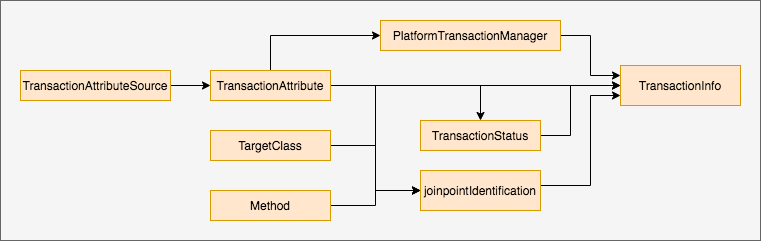

The diagram above was exported from draw.io. Its source (the exported page's mxGraphModel, read from the mxfile embedded in the PNG):
<mxGraphModel dx="904" dy="680" grid="1" gridSize="10" guides="1" tooltips="1" connect="1" arrows="1" fold="1" page="1" pageScale="1" pageWidth="850" pageHeight="1100" math="0" shadow="0">
  <root>
    <mxCell id="0" />
    <mxCell id="1" parent="0" />
    <mxCell id="Ewufl3kPcBHmOtt6zMkH-89" value="" style="rounded=0;whiteSpace=wrap;html=1;fontFamily=Helvetica;fontSize=10;fillColor=#f5f5f5;fontColor=#333333;strokeColor=#666666;" vertex="1" parent="1">
      <mxGeometry x="40" y="40" width="760" height="240" as="geometry" />
    </mxCell>
    <mxCell id="Ewufl3kPcBHmOtt6zMkH-43" style="edgeStyle=orthogonalEdgeStyle;rounded=0;orthogonalLoop=1;jettySize=auto;html=1;entryX=0;entryY=0.5;entryDx=0;entryDy=0;fontSize=10;" edge="1" parent="1" source="Ewufl3kPcBHmOtt6zMkH-1" target="Ewufl3kPcBHmOtt6zMkH-26">
      <mxGeometry relative="1" as="geometry" />
    </mxCell>
    <mxCell id="Ewufl3kPcBHmOtt6zMkH-1" value="Method" style="rounded=0;whiteSpace=wrap;html=1;fillColor=#ffe6cc;strokeColor=#d79b00;" vertex="1" parent="1">
      <mxGeometry x="250" y="230" width="120" height="30" as="geometry" />
    </mxCell>
    <mxCell id="Ewufl3kPcBHmOtt6zMkH-30" style="edgeStyle=orthogonalEdgeStyle;rounded=0;orthogonalLoop=1;jettySize=auto;html=1;entryX=0;entryY=0.25;entryDx=0;entryDy=0;fontSize=10;" edge="1" parent="1" source="Ewufl3kPcBHmOtt6zMkH-24" target="Ewufl3kPcBHmOtt6zMkH-29">
      <mxGeometry relative="1" as="geometry" />
    </mxCell>
    <mxCell id="Ewufl3kPcBHmOtt6zMkH-24" value="PlatformTransactionManager" style="rounded=0;whiteSpace=wrap;html=1;fillColor=#ffe6cc;strokeColor=#d79b00;" vertex="1" parent="1">
      <mxGeometry x="420" y="60" width="180" height="30" as="geometry" />
    </mxCell>
    <mxCell id="Ewufl3kPcBHmOtt6zMkH-31" style="edgeStyle=orthogonalEdgeStyle;rounded=0;orthogonalLoop=1;jettySize=auto;html=1;entryX=0;entryY=0.5;entryDx=0;entryDy=0;fontSize=10;" edge="1" parent="1" source="Ewufl3kPcBHmOtt6zMkH-25" target="Ewufl3kPcBHmOtt6zMkH-29">
      <mxGeometry relative="1" as="geometry" />
    </mxCell>
    <mxCell id="Ewufl3kPcBHmOtt6zMkH-37" style="edgeStyle=orthogonalEdgeStyle;rounded=0;orthogonalLoop=1;jettySize=auto;html=1;entryX=0;entryY=0.5;entryDx=0;entryDy=0;fontSize=10;" edge="1" parent="1" source="Ewufl3kPcBHmOtt6zMkH-25" target="Ewufl3kPcBHmOtt6zMkH-24">
      <mxGeometry relative="1" as="geometry">
        <Array as="points">
          <mxPoint x="310" y="75" />
        </Array>
      </mxGeometry>
    </mxCell>
    <mxCell id="Ewufl3kPcBHmOtt6zMkH-46" style="edgeStyle=orthogonalEdgeStyle;rounded=0;orthogonalLoop=1;jettySize=auto;html=1;entryX=0;entryY=0.5;entryDx=0;entryDy=0;fontSize=10;" edge="1" parent="1" source="Ewufl3kPcBHmOtt6zMkH-25" target="Ewufl3kPcBHmOtt6zMkH-26">
      <mxGeometry relative="1" as="geometry" />
    </mxCell>
    <mxCell id="Ewufl3kPcBHmOtt6zMkH-47" style="edgeStyle=orthogonalEdgeStyle;rounded=0;orthogonalLoop=1;jettySize=auto;html=1;fontSize=10;" edge="1" parent="1" source="Ewufl3kPcBHmOtt6zMkH-25" target="Ewufl3kPcBHmOtt6zMkH-27">
      <mxGeometry relative="1" as="geometry" />
    </mxCell>
    <mxCell id="Ewufl3kPcBHmOtt6zMkH-25" value="TransactionAttribute" style="rounded=0;whiteSpace=wrap;html=1;fillColor=#ffe6cc;strokeColor=#d79b00;" vertex="1" parent="1">
      <mxGeometry x="250" y="110" width="120" height="30" as="geometry" />
    </mxCell>
    <mxCell id="Ewufl3kPcBHmOtt6zMkH-33" style="edgeStyle=orthogonalEdgeStyle;rounded=0;orthogonalLoop=1;jettySize=auto;html=1;entryX=0;entryY=0.75;entryDx=0;entryDy=0;fontSize=10;" edge="1" parent="1" source="Ewufl3kPcBHmOtt6zMkH-26" target="Ewufl3kPcBHmOtt6zMkH-29">
      <mxGeometry relative="1" as="geometry">
        <Array as="points">
          <mxPoint x="630" y="225" />
        </Array>
      </mxGeometry>
    </mxCell>
    <mxCell id="Ewufl3kPcBHmOtt6zMkH-26" value="joinpointIdentification" style="rounded=0;whiteSpace=wrap;html=1;fillColor=#ffe6cc;strokeColor=#d79b00;" vertex="1" parent="1">
      <mxGeometry x="460" y="210" width="120" height="40" as="geometry" />
    </mxCell>
    <mxCell id="Ewufl3kPcBHmOtt6zMkH-32" style="edgeStyle=orthogonalEdgeStyle;rounded=0;orthogonalLoop=1;jettySize=auto;html=1;entryX=0;entryY=0.5;entryDx=0;entryDy=0;fontSize=10;exitX=1;exitY=0.25;exitDx=0;exitDy=0;" edge="1" parent="1" source="Ewufl3kPcBHmOtt6zMkH-27" target="Ewufl3kPcBHmOtt6zMkH-29">
      <mxGeometry relative="1" as="geometry">
        <Array as="points">
          <mxPoint x="580" y="175" />
          <mxPoint x="610" y="175" />
          <mxPoint x="610" y="125" />
        </Array>
      </mxGeometry>
    </mxCell>
    <mxCell id="Ewufl3kPcBHmOtt6zMkH-27" value="TransactionStatus" style="rounded=0;whiteSpace=wrap;html=1;fillColor=#ffe6cc;strokeColor=#d79b00;" vertex="1" parent="1">
      <mxGeometry x="460" y="160" width="120" height="30" as="geometry" />
    </mxCell>
    <mxCell id="Ewufl3kPcBHmOtt6zMkH-29" value="TransactionInfo" style="rounded=0;whiteSpace=wrap;html=1;fillColor=#ffe6cc;strokeColor=#d79b00;" vertex="1" parent="1">
      <mxGeometry x="660" y="105" width="120" height="40" as="geometry" />
    </mxCell>
    <mxCell id="Ewufl3kPcBHmOtt6zMkH-36" style="edgeStyle=orthogonalEdgeStyle;rounded=0;orthogonalLoop=1;jettySize=auto;html=1;entryX=0;entryY=0.5;entryDx=0;entryDy=0;fontSize=10;" edge="1" parent="1" source="Ewufl3kPcBHmOtt6zMkH-34" target="Ewufl3kPcBHmOtt6zMkH-25">
      <mxGeometry relative="1" as="geometry" />
    </mxCell>
    <mxCell id="Ewufl3kPcBHmOtt6zMkH-34" value="TransactionAttributeSource" style="rounded=0;whiteSpace=wrap;html=1;fillColor=#ffe6cc;strokeColor=#d79b00;" vertex="1" parent="1">
      <mxGeometry x="60" y="110" width="150" height="30" as="geometry" />
    </mxCell>
    <mxCell id="Ewufl3kPcBHmOtt6zMkH-45" style="edgeStyle=orthogonalEdgeStyle;rounded=0;orthogonalLoop=1;jettySize=auto;html=1;entryX=0;entryY=0.5;entryDx=0;entryDy=0;fontSize=10;" edge="1" parent="1" source="Ewufl3kPcBHmOtt6zMkH-39" target="Ewufl3kPcBHmOtt6zMkH-26">
      <mxGeometry relative="1" as="geometry" />
    </mxCell>
    <mxCell id="Ewufl3kPcBHmOtt6zMkH-39" value="TargetClass" style="rounded=0;whiteSpace=wrap;html=1;fillColor=#ffe6cc;strokeColor=#d79b00;" vertex="1" parent="1">
      <mxGeometry x="250" y="170" width="120" height="30" as="geometry" />
    </mxCell>
  </root>
</mxGraphModel>